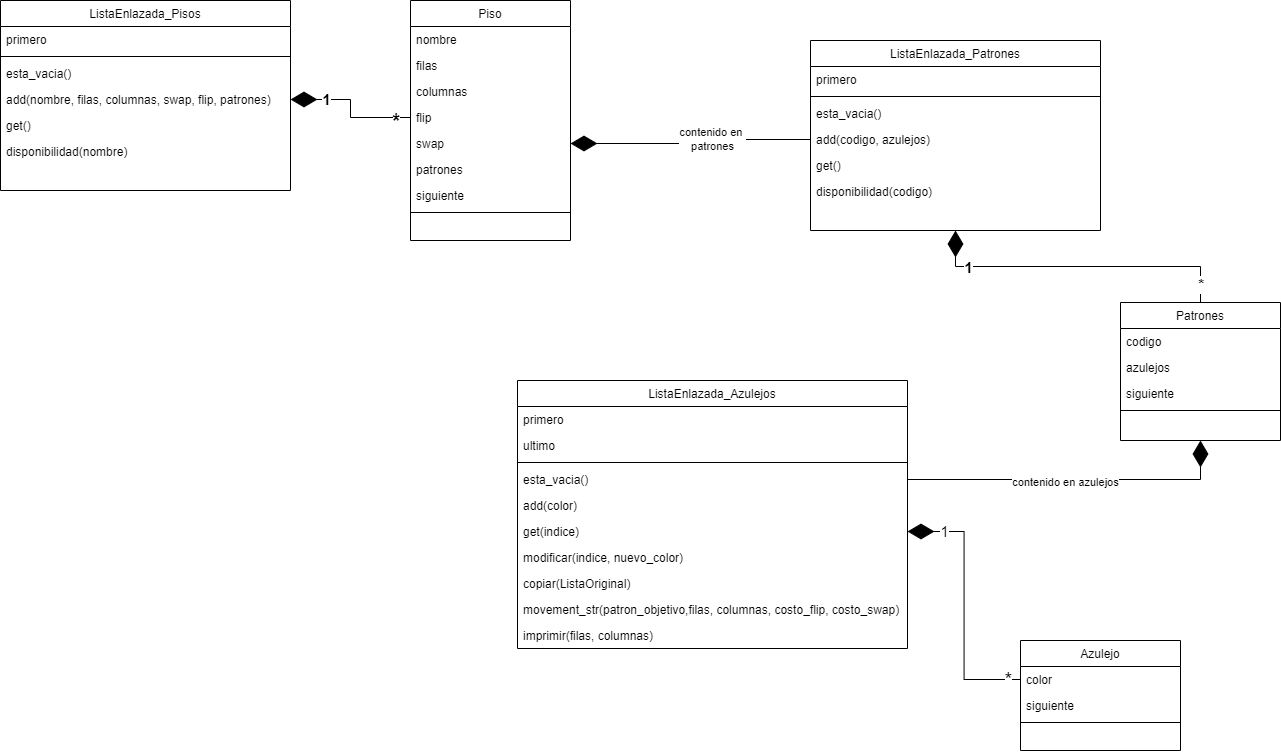

The diagram above was exported from draw.io. Its source (the exported page's mxGraphModel, read from the mxfile embedded in the PNG):
<mxGraphModel dx="1300" dy="666" grid="1" gridSize="11" guides="1" tooltips="1" connect="1" arrows="1" fold="1" page="1" pageScale="1" pageWidth="1654" pageHeight="1169" background="#ffffff" math="0" shadow="0">
  <root>
    <mxCell id="WIyWlLk6GJQsqaUBKTNV-0" />
    <mxCell id="WIyWlLk6GJQsqaUBKTNV-1" parent="WIyWlLk6GJQsqaUBKTNV-0" />
    <mxCell id="zkfFHV4jXpPFQw0GAbJ--6" value="Piso" style="swimlane;fontStyle=0;align=center;verticalAlign=top;childLayout=stackLayout;horizontal=1;startSize=26;horizontalStack=0;resizeParent=1;resizeLast=0;collapsible=1;marginBottom=0;rounded=0;shadow=0;strokeWidth=1;" parent="WIyWlLk6GJQsqaUBKTNV-1" vertex="1">
      <mxGeometry x="720" y="380" width="160" height="240" as="geometry">
        <mxRectangle x="130" y="380" width="160" height="26" as="alternateBounds" />
      </mxGeometry>
    </mxCell>
    <mxCell id="zkfFHV4jXpPFQw0GAbJ--7" value="nombre" style="text;align=left;verticalAlign=top;spacingLeft=4;spacingRight=4;overflow=hidden;rotatable=0;points=[[0,0.5],[1,0.5]];portConstraint=eastwest;" parent="zkfFHV4jXpPFQw0GAbJ--6" vertex="1">
      <mxGeometry y="26" width="160" height="26" as="geometry" />
    </mxCell>
    <mxCell id="zkfFHV4jXpPFQw0GAbJ--8" value="filas" style="text;align=left;verticalAlign=top;spacingLeft=4;spacingRight=4;overflow=hidden;rotatable=0;points=[[0,0.5],[1,0.5]];portConstraint=eastwest;rounded=0;shadow=0;html=0;" parent="zkfFHV4jXpPFQw0GAbJ--6" vertex="1">
      <mxGeometry y="52" width="160" height="26" as="geometry" />
    </mxCell>
    <mxCell id="P7q9w4J9tUE3PSdaeWrz-3" value="columnas" style="text;align=left;verticalAlign=top;spacingLeft=4;spacingRight=4;overflow=hidden;rotatable=0;points=[[0,0.5],[1,0.5]];portConstraint=eastwest;rounded=0;shadow=0;html=0;" parent="zkfFHV4jXpPFQw0GAbJ--6" vertex="1">
      <mxGeometry y="78" width="160" height="26" as="geometry" />
    </mxCell>
    <mxCell id="P7q9w4J9tUE3PSdaeWrz-4" value="flip" style="text;align=left;verticalAlign=top;spacingLeft=4;spacingRight=4;overflow=hidden;rotatable=0;points=[[0,0.5],[1,0.5]];portConstraint=eastwest;rounded=0;shadow=0;html=0;" parent="zkfFHV4jXpPFQw0GAbJ--6" vertex="1">
      <mxGeometry y="104" width="160" height="26" as="geometry" />
    </mxCell>
    <mxCell id="P7q9w4J9tUE3PSdaeWrz-5" value="swap" style="text;align=left;verticalAlign=top;spacingLeft=4;spacingRight=4;overflow=hidden;rotatable=0;points=[[0,0.5],[1,0.5]];portConstraint=eastwest;rounded=0;shadow=0;html=0;" parent="zkfFHV4jXpPFQw0GAbJ--6" vertex="1">
      <mxGeometry y="130" width="160" height="26" as="geometry" />
    </mxCell>
    <mxCell id="P7q9w4J9tUE3PSdaeWrz-6" value="patrones" style="text;align=left;verticalAlign=top;spacingLeft=4;spacingRight=4;overflow=hidden;rotatable=0;points=[[0,0.5],[1,0.5]];portConstraint=eastwest;rounded=0;shadow=0;html=0;" parent="zkfFHV4jXpPFQw0GAbJ--6" vertex="1">
      <mxGeometry y="156" width="160" height="26" as="geometry" />
    </mxCell>
    <mxCell id="P7q9w4J9tUE3PSdaeWrz-7" value="siguiente" style="text;align=left;verticalAlign=top;spacingLeft=4;spacingRight=4;overflow=hidden;rotatable=0;points=[[0,0.5],[1,0.5]];portConstraint=eastwest;rounded=0;shadow=0;html=0;" parent="zkfFHV4jXpPFQw0GAbJ--6" vertex="1">
      <mxGeometry y="182" width="160" height="26" as="geometry" />
    </mxCell>
    <mxCell id="zkfFHV4jXpPFQw0GAbJ--9" value="" style="line;html=1;strokeWidth=1;align=left;verticalAlign=middle;spacingTop=-1;spacingLeft=3;spacingRight=3;rotatable=0;labelPosition=right;points=[];portConstraint=eastwest;" parent="zkfFHV4jXpPFQw0GAbJ--6" vertex="1">
      <mxGeometry y="208" width="160" height="8" as="geometry" />
    </mxCell>
    <mxCell id="zkfFHV4jXpPFQw0GAbJ--13" value="Patrones" style="swimlane;fontStyle=0;align=center;verticalAlign=top;childLayout=stackLayout;horizontal=1;startSize=26;horizontalStack=0;resizeParent=1;resizeLast=0;collapsible=1;marginBottom=0;rounded=0;shadow=0;strokeWidth=1;" parent="WIyWlLk6GJQsqaUBKTNV-1" vertex="1">
      <mxGeometry x="1430" y="682" width="160" height="138" as="geometry">
        <mxRectangle x="340" y="380" width="170" height="26" as="alternateBounds" />
      </mxGeometry>
    </mxCell>
    <mxCell id="zkfFHV4jXpPFQw0GAbJ--14" value="codigo" style="text;align=left;verticalAlign=top;spacingLeft=4;spacingRight=4;overflow=hidden;rotatable=0;points=[[0,0.5],[1,0.5]];portConstraint=eastwest;" parent="zkfFHV4jXpPFQw0GAbJ--13" vertex="1">
      <mxGeometry y="26" width="160" height="26" as="geometry" />
    </mxCell>
    <mxCell id="P7q9w4J9tUE3PSdaeWrz-1" value="azulejos" style="text;align=left;verticalAlign=top;spacingLeft=4;spacingRight=4;overflow=hidden;rotatable=0;points=[[0,0.5],[1,0.5]];portConstraint=eastwest;" parent="zkfFHV4jXpPFQw0GAbJ--13" vertex="1">
      <mxGeometry y="52" width="160" height="26" as="geometry" />
    </mxCell>
    <mxCell id="P7q9w4J9tUE3PSdaeWrz-2" value="siguiente" style="text;align=left;verticalAlign=top;spacingLeft=4;spacingRight=4;overflow=hidden;rotatable=0;points=[[0,0.5],[1,0.5]];portConstraint=eastwest;" parent="zkfFHV4jXpPFQw0GAbJ--13" vertex="1">
      <mxGeometry y="78" width="160" height="26" as="geometry" />
    </mxCell>
    <mxCell id="zkfFHV4jXpPFQw0GAbJ--15" value="" style="line;html=1;strokeWidth=1;align=left;verticalAlign=middle;spacingTop=-1;spacingLeft=3;spacingRight=3;rotatable=0;labelPosition=right;points=[];portConstraint=eastwest;" parent="zkfFHV4jXpPFQw0GAbJ--13" vertex="1">
      <mxGeometry y="104" width="160" height="8" as="geometry" />
    </mxCell>
    <mxCell id="zkfFHV4jXpPFQw0GAbJ--17" value="Azulejo" style="swimlane;fontStyle=0;align=center;verticalAlign=top;childLayout=stackLayout;horizontal=1;startSize=26;horizontalStack=0;resizeParent=1;resizeLast=0;collapsible=1;marginBottom=0;rounded=0;shadow=0;strokeWidth=1;" parent="WIyWlLk6GJQsqaUBKTNV-1" vertex="1">
      <mxGeometry x="1330" y="1020" width="160" height="110" as="geometry">
        <mxRectangle x="550" y="140" width="160" height="26" as="alternateBounds" />
      </mxGeometry>
    </mxCell>
    <mxCell id="zkfFHV4jXpPFQw0GAbJ--18" value="color" style="text;align=left;verticalAlign=top;spacingLeft=4;spacingRight=4;overflow=hidden;rotatable=0;points=[[0,0.5],[1,0.5]];portConstraint=eastwest;" parent="zkfFHV4jXpPFQw0GAbJ--17" vertex="1">
      <mxGeometry y="26" width="160" height="26" as="geometry" />
    </mxCell>
    <mxCell id="zkfFHV4jXpPFQw0GAbJ--19" value="siguiente" style="text;align=left;verticalAlign=top;spacingLeft=4;spacingRight=4;overflow=hidden;rotatable=0;points=[[0,0.5],[1,0.5]];portConstraint=eastwest;rounded=0;shadow=0;html=0;" parent="zkfFHV4jXpPFQw0GAbJ--17" vertex="1">
      <mxGeometry y="52" width="160" height="26" as="geometry" />
    </mxCell>
    <mxCell id="zkfFHV4jXpPFQw0GAbJ--23" value="" style="line;html=1;strokeWidth=1;align=left;verticalAlign=middle;spacingTop=-1;spacingLeft=3;spacingRight=3;rotatable=0;labelPosition=right;points=[];portConstraint=eastwest;" parent="zkfFHV4jXpPFQw0GAbJ--17" vertex="1">
      <mxGeometry y="78" width="160" height="8" as="geometry" />
    </mxCell>
    <mxCell id="P7q9w4J9tUE3PSdaeWrz-9" value="" style="endArrow=diamondThin;endFill=1;endSize=24;html=1;rounded=0;exitX=0;exitY=0.5;exitDx=0;exitDy=0;startArrow=none;startFill=0;entryX=1;entryY=0.5;entryDx=0;entryDy=0;edgeStyle=orthogonalEdgeStyle;" parent="WIyWlLk6GJQsqaUBKTNV-1" source="zkfFHV4jXpPFQw0GAbJ--18" target="2VuSy6fHp5txxomcXm4g-24" edge="1">
      <mxGeometry width="160" relative="1" as="geometry">
        <mxPoint x="510" y="450" as="sourcePoint" />
        <mxPoint x="680" y="410" as="targetPoint" />
      </mxGeometry>
    </mxCell>
    <mxCell id="2VuSy6fHp5txxomcXm4g-47" value="&lt;font style=&quot;font-size: 15px;&quot;&gt;1&lt;/font&gt;" style="edgeLabel;html=1;align=center;verticalAlign=middle;resizable=0;points=[];" vertex="1" connectable="0" parent="P7q9w4J9tUE3PSdaeWrz-9">
      <mxGeometry x="0.6819" y="-1" relative="1" as="geometry">
        <mxPoint x="-5" as="offset" />
      </mxGeometry>
    </mxCell>
    <mxCell id="2VuSy6fHp5txxomcXm4g-48" value="&lt;font style=&quot;font-size: 20px;&quot;&gt;*&lt;/font&gt;" style="edgeLabel;html=1;align=center;verticalAlign=middle;resizable=0;points=[];" vertex="1" connectable="0" parent="P7q9w4J9tUE3PSdaeWrz-9">
      <mxGeometry x="-0.9032" y="-1" relative="1" as="geometry">
        <mxPoint as="offset" />
      </mxGeometry>
    </mxCell>
    <mxCell id="P7q9w4J9tUE3PSdaeWrz-10" value="" style="endArrow=diamondThin;endFill=1;endSize=24;html=1;rounded=0;exitX=0.5;exitY=0;exitDx=0;exitDy=0;startArrow=none;startFill=0;entryX=0.5;entryY=1;entryDx=0;entryDy=0;edgeStyle=orthogonalEdgeStyle;" parent="WIyWlLk6GJQsqaUBKTNV-1" source="zkfFHV4jXpPFQw0GAbJ--13" target="2VuSy6fHp5txxomcXm4g-11" edge="1">
      <mxGeometry width="160" relative="1" as="geometry">
        <mxPoint x="760" y="557" as="sourcePoint" />
        <mxPoint x="420" y="450" as="targetPoint" />
      </mxGeometry>
    </mxCell>
    <mxCell id="2VuSy6fHp5txxomcXm4g-49" value="&lt;font style=&quot;font-size: 15px;&quot;&gt;&lt;b&gt;1&lt;/b&gt;&lt;/font&gt;" style="edgeLabel;html=1;align=center;verticalAlign=middle;resizable=0;points=[];" vertex="1" connectable="0" parent="P7q9w4J9tUE3PSdaeWrz-10">
      <mxGeometry x="0.6961" relative="1" as="geometry">
        <mxPoint as="offset" />
      </mxGeometry>
    </mxCell>
    <mxCell id="2VuSy6fHp5txxomcXm4g-50" value="&lt;font style=&quot;font-size: 15px;&quot;&gt;&lt;b&gt;*&lt;/b&gt;&lt;/font&gt;" style="edgeLabel;html=1;align=center;verticalAlign=middle;resizable=0;points=[];" vertex="1" connectable="0" parent="P7q9w4J9tUE3PSdaeWrz-10">
      <mxGeometry x="-0.8864" relative="1" as="geometry">
        <mxPoint as="offset" />
      </mxGeometry>
    </mxCell>
    <mxCell id="2VuSy6fHp5txxomcXm4g-0" value="ListaEnlazada_Pisos" style="swimlane;fontStyle=0;align=center;verticalAlign=top;childLayout=stackLayout;horizontal=1;startSize=26;horizontalStack=0;resizeParent=1;resizeLast=0;collapsible=1;marginBottom=0;rounded=0;shadow=0;strokeWidth=1;" vertex="1" parent="WIyWlLk6GJQsqaUBKTNV-1">
      <mxGeometry x="310" y="380" width="290" height="190" as="geometry">
        <mxRectangle x="130" y="380" width="160" height="26" as="alternateBounds" />
      </mxGeometry>
    </mxCell>
    <mxCell id="2VuSy6fHp5txxomcXm4g-1" value="primero" style="text;align=left;verticalAlign=top;spacingLeft=4;spacingRight=4;overflow=hidden;rotatable=0;points=[[0,0.5],[1,0.5]];portConstraint=eastwest;" vertex="1" parent="2VuSy6fHp5txxomcXm4g-0">
      <mxGeometry y="26" width="290" height="26" as="geometry" />
    </mxCell>
    <mxCell id="2VuSy6fHp5txxomcXm4g-8" value="" style="line;html=1;strokeWidth=1;align=left;verticalAlign=middle;spacingTop=-1;spacingLeft=3;spacingRight=3;rotatable=0;labelPosition=right;points=[];portConstraint=eastwest;" vertex="1" parent="2VuSy6fHp5txxomcXm4g-0">
      <mxGeometry y="52" width="290" height="8" as="geometry" />
    </mxCell>
    <mxCell id="2VuSy6fHp5txxomcXm4g-2" value="esta_vacia()" style="text;align=left;verticalAlign=top;spacingLeft=4;spacingRight=4;overflow=hidden;rotatable=0;points=[[0,0.5],[1,0.5]];portConstraint=eastwest;rounded=0;shadow=0;html=0;" vertex="1" parent="2VuSy6fHp5txxomcXm4g-0">
      <mxGeometry y="60" width="290" height="26" as="geometry" />
    </mxCell>
    <mxCell id="2VuSy6fHp5txxomcXm4g-3" value="add(nombre, filas, columnas, swap, flip, patrones)" style="text;align=left;verticalAlign=top;spacingLeft=4;spacingRight=4;overflow=hidden;rotatable=0;points=[[0,0.5],[1,0.5]];portConstraint=eastwest;rounded=0;shadow=0;html=0;" vertex="1" parent="2VuSy6fHp5txxomcXm4g-0">
      <mxGeometry y="86" width="290" height="26" as="geometry" />
    </mxCell>
    <mxCell id="2VuSy6fHp5txxomcXm4g-4" value="get()" style="text;align=left;verticalAlign=top;spacingLeft=4;spacingRight=4;overflow=hidden;rotatable=0;points=[[0,0.5],[1,0.5]];portConstraint=eastwest;rounded=0;shadow=0;html=0;" vertex="1" parent="2VuSy6fHp5txxomcXm4g-0">
      <mxGeometry y="112" width="290" height="26" as="geometry" />
    </mxCell>
    <mxCell id="2VuSy6fHp5txxomcXm4g-5" value="disponibilidad(nombre)" style="text;align=left;verticalAlign=top;spacingLeft=4;spacingRight=4;overflow=hidden;rotatable=0;points=[[0,0.5],[1,0.5]];portConstraint=eastwest;rounded=0;shadow=0;html=0;" vertex="1" parent="2VuSy6fHp5txxomcXm4g-0">
      <mxGeometry y="138" width="290" height="26" as="geometry" />
    </mxCell>
    <mxCell id="2VuSy6fHp5txxomcXm4g-11" value="ListaEnlazada_Patrones" style="swimlane;fontStyle=0;align=center;verticalAlign=top;childLayout=stackLayout;horizontal=1;startSize=26;horizontalStack=0;resizeParent=1;resizeLast=0;collapsible=1;marginBottom=0;rounded=0;shadow=0;strokeWidth=1;" vertex="1" parent="WIyWlLk6GJQsqaUBKTNV-1">
      <mxGeometry x="1120" y="420" width="290" height="190" as="geometry">
        <mxRectangle x="130" y="380" width="160" height="26" as="alternateBounds" />
      </mxGeometry>
    </mxCell>
    <mxCell id="2VuSy6fHp5txxomcXm4g-12" value="primero" style="text;align=left;verticalAlign=top;spacingLeft=4;spacingRight=4;overflow=hidden;rotatable=0;points=[[0,0.5],[1,0.5]];portConstraint=eastwest;" vertex="1" parent="2VuSy6fHp5txxomcXm4g-11">
      <mxGeometry y="26" width="290" height="26" as="geometry" />
    </mxCell>
    <mxCell id="2VuSy6fHp5txxomcXm4g-13" value="" style="line;html=1;strokeWidth=1;align=left;verticalAlign=middle;spacingTop=-1;spacingLeft=3;spacingRight=3;rotatable=0;labelPosition=right;points=[];portConstraint=eastwest;" vertex="1" parent="2VuSy6fHp5txxomcXm4g-11">
      <mxGeometry y="52" width="290" height="8" as="geometry" />
    </mxCell>
    <mxCell id="2VuSy6fHp5txxomcXm4g-14" value="esta_vacia()" style="text;align=left;verticalAlign=top;spacingLeft=4;spacingRight=4;overflow=hidden;rotatable=0;points=[[0,0.5],[1,0.5]];portConstraint=eastwest;rounded=0;shadow=0;html=0;" vertex="1" parent="2VuSy6fHp5txxomcXm4g-11">
      <mxGeometry y="60" width="290" height="26" as="geometry" />
    </mxCell>
    <mxCell id="2VuSy6fHp5txxomcXm4g-15" value="add(codigo, azulejos)" style="text;align=left;verticalAlign=top;spacingLeft=4;spacingRight=4;overflow=hidden;rotatable=0;points=[[0,0.5],[1,0.5]];portConstraint=eastwest;rounded=0;shadow=0;html=0;" vertex="1" parent="2VuSy6fHp5txxomcXm4g-11">
      <mxGeometry y="86" width="290" height="26" as="geometry" />
    </mxCell>
    <mxCell id="2VuSy6fHp5txxomcXm4g-16" value="get()" style="text;align=left;verticalAlign=top;spacingLeft=4;spacingRight=4;overflow=hidden;rotatable=0;points=[[0,0.5],[1,0.5]];portConstraint=eastwest;rounded=0;shadow=0;html=0;" vertex="1" parent="2VuSy6fHp5txxomcXm4g-11">
      <mxGeometry y="112" width="290" height="26" as="geometry" />
    </mxCell>
    <mxCell id="2VuSy6fHp5txxomcXm4g-17" value="disponibilidad(codigo)" style="text;align=left;verticalAlign=top;spacingLeft=4;spacingRight=4;overflow=hidden;rotatable=0;points=[[0,0.5],[1,0.5]];portConstraint=eastwest;rounded=0;shadow=0;html=0;" vertex="1" parent="2VuSy6fHp5txxomcXm4g-11">
      <mxGeometry y="138" width="290" height="26" as="geometry" />
    </mxCell>
    <mxCell id="2VuSy6fHp5txxomcXm4g-19" value="ListaEnlazada_Azulejos" style="swimlane;fontStyle=0;align=center;verticalAlign=top;childLayout=stackLayout;horizontal=1;startSize=26;horizontalStack=0;resizeParent=1;resizeLast=0;collapsible=1;marginBottom=0;rounded=0;shadow=0;strokeWidth=1;" vertex="1" parent="WIyWlLk6GJQsqaUBKTNV-1">
      <mxGeometry x="827" y="760" width="390" height="268" as="geometry">
        <mxRectangle x="130" y="380" width="160" height="26" as="alternateBounds" />
      </mxGeometry>
    </mxCell>
    <mxCell id="2VuSy6fHp5txxomcXm4g-20" value="primero" style="text;align=left;verticalAlign=top;spacingLeft=4;spacingRight=4;overflow=hidden;rotatable=0;points=[[0,0.5],[1,0.5]];portConstraint=eastwest;" vertex="1" parent="2VuSy6fHp5txxomcXm4g-19">
      <mxGeometry y="26" width="390" height="26" as="geometry" />
    </mxCell>
    <mxCell id="2VuSy6fHp5txxomcXm4g-33" value="ultimo" style="text;align=left;verticalAlign=top;spacingLeft=4;spacingRight=4;overflow=hidden;rotatable=0;points=[[0,0.5],[1,0.5]];portConstraint=eastwest;rounded=0;shadow=0;html=0;" vertex="1" parent="2VuSy6fHp5txxomcXm4g-19">
      <mxGeometry y="52" width="390" height="26" as="geometry" />
    </mxCell>
    <mxCell id="2VuSy6fHp5txxomcXm4g-21" value="" style="line;html=1;strokeWidth=1;align=left;verticalAlign=middle;spacingTop=-1;spacingLeft=3;spacingRight=3;rotatable=0;labelPosition=right;points=[];portConstraint=eastwest;" vertex="1" parent="2VuSy6fHp5txxomcXm4g-19">
      <mxGeometry y="78" width="390" height="8" as="geometry" />
    </mxCell>
    <mxCell id="2VuSy6fHp5txxomcXm4g-22" value="esta_vacia()" style="text;align=left;verticalAlign=top;spacingLeft=4;spacingRight=4;overflow=hidden;rotatable=0;points=[[0,0.5],[1,0.5]];portConstraint=eastwest;rounded=0;shadow=0;html=0;" vertex="1" parent="2VuSy6fHp5txxomcXm4g-19">
      <mxGeometry y="86" width="390" height="26" as="geometry" />
    </mxCell>
    <mxCell id="2VuSy6fHp5txxomcXm4g-23" value="add(color)" style="text;align=left;verticalAlign=top;spacingLeft=4;spacingRight=4;overflow=hidden;rotatable=0;points=[[0,0.5],[1,0.5]];portConstraint=eastwest;rounded=0;shadow=0;html=0;" vertex="1" parent="2VuSy6fHp5txxomcXm4g-19">
      <mxGeometry y="112" width="390" height="26" as="geometry" />
    </mxCell>
    <mxCell id="2VuSy6fHp5txxomcXm4g-24" value="get(indice)" style="text;align=left;verticalAlign=top;spacingLeft=4;spacingRight=4;overflow=hidden;rotatable=0;points=[[0,0.5],[1,0.5]];portConstraint=eastwest;rounded=0;shadow=0;html=0;" vertex="1" parent="2VuSy6fHp5txxomcXm4g-19">
      <mxGeometry y="138" width="390" height="26" as="geometry" />
    </mxCell>
    <mxCell id="2VuSy6fHp5txxomcXm4g-25" value="modificar(indice, nuevo_color)" style="text;align=left;verticalAlign=top;spacingLeft=4;spacingRight=4;overflow=hidden;rotatable=0;points=[[0,0.5],[1,0.5]];portConstraint=eastwest;rounded=0;shadow=0;html=0;" vertex="1" parent="2VuSy6fHp5txxomcXm4g-19">
      <mxGeometry y="164" width="390" height="26" as="geometry" />
    </mxCell>
    <mxCell id="2VuSy6fHp5txxomcXm4g-34" value="copiar(ListaOriginal)" style="text;align=left;verticalAlign=top;spacingLeft=4;spacingRight=4;overflow=hidden;rotatable=0;points=[[0,0.5],[1,0.5]];portConstraint=eastwest;rounded=0;shadow=0;html=0;" vertex="1" parent="2VuSy6fHp5txxomcXm4g-19">
      <mxGeometry y="190" width="390" height="26" as="geometry" />
    </mxCell>
    <mxCell id="2VuSy6fHp5txxomcXm4g-35" value="movement_str(patron_objetivo,filas, columnas, costo_flip, costo_swap)" style="text;align=left;verticalAlign=top;spacingLeft=4;spacingRight=4;overflow=hidden;rotatable=0;points=[[0,0.5],[1,0.5]];portConstraint=eastwest;rounded=0;shadow=0;html=0;" vertex="1" parent="2VuSy6fHp5txxomcXm4g-19">
      <mxGeometry y="216" width="390" height="26" as="geometry" />
    </mxCell>
    <mxCell id="2VuSy6fHp5txxomcXm4g-36" value="imprimir(filas, columnas)" style="text;align=left;verticalAlign=top;spacingLeft=4;spacingRight=4;overflow=hidden;rotatable=0;points=[[0,0.5],[1,0.5]];portConstraint=eastwest;rounded=0;shadow=0;html=0;" vertex="1" parent="2VuSy6fHp5txxomcXm4g-19">
      <mxGeometry y="242" width="390" height="26" as="geometry" />
    </mxCell>
    <mxCell id="2VuSy6fHp5txxomcXm4g-38" value="" style="endArrow=diamondThin;endFill=1;endSize=24;html=1;rounded=0;exitX=1;exitY=0.5;exitDx=0;exitDy=0;startArrow=none;startFill=0;entryX=0.5;entryY=1;entryDx=0;entryDy=0;edgeStyle=orthogonalEdgeStyle;" edge="1" parent="WIyWlLk6GJQsqaUBKTNV-1" source="2VuSy6fHp5txxomcXm4g-22" target="zkfFHV4jXpPFQw0GAbJ--13">
      <mxGeometry width="160" relative="1" as="geometry">
        <mxPoint x="1340" y="1069" as="sourcePoint" />
        <mxPoint x="1227" y="921" as="targetPoint" />
      </mxGeometry>
    </mxCell>
    <mxCell id="2VuSy6fHp5txxomcXm4g-39" value="contenido en azulejos" style="edgeLabel;html=1;align=center;verticalAlign=middle;resizable=0;points=[];" vertex="1" connectable="0" parent="2VuSy6fHp5txxomcXm4g-38">
      <mxGeometry x="-0.0421" y="-2" relative="1" as="geometry">
        <mxPoint x="-1" as="offset" />
      </mxGeometry>
    </mxCell>
    <mxCell id="2VuSy6fHp5txxomcXm4g-42" value="" style="endArrow=diamondThin;endFill=1;endSize=24;html=1;rounded=0;exitX=0;exitY=0.5;exitDx=0;exitDy=0;startArrow=none;startFill=0;entryX=1;entryY=0.5;entryDx=0;entryDy=0;edgeStyle=orthogonalEdgeStyle;" edge="1" parent="WIyWlLk6GJQsqaUBKTNV-1" source="2VuSy6fHp5txxomcXm4g-15" target="P7q9w4J9tUE3PSdaeWrz-5">
      <mxGeometry width="160" relative="1" as="geometry">
        <mxPoint x="1510" y="650" as="sourcePoint" />
        <mxPoint x="1275" y="620" as="targetPoint" />
      </mxGeometry>
    </mxCell>
    <mxCell id="2VuSy6fHp5txxomcXm4g-43" value="contenido en&amp;nbsp;&lt;div&gt;patrones&lt;/div&gt;" style="edgeLabel;html=1;align=center;verticalAlign=middle;resizable=0;points=[];" vertex="1" connectable="0" parent="2VuSy6fHp5txxomcXm4g-42">
      <mxGeometry x="-0.177" y="-1" relative="1" as="geometry">
        <mxPoint x="1" as="offset" />
      </mxGeometry>
    </mxCell>
    <mxCell id="2VuSy6fHp5txxomcXm4g-44" value="" style="endArrow=diamondThin;endFill=1;endSize=24;html=1;rounded=0;exitX=0;exitY=0.5;exitDx=0;exitDy=0;startArrow=none;startFill=0;entryX=1;entryY=0.5;entryDx=0;entryDy=0;edgeStyle=orthogonalEdgeStyle;" edge="1" parent="WIyWlLk6GJQsqaUBKTNV-1" source="P7q9w4J9tUE3PSdaeWrz-4" target="2VuSy6fHp5txxomcXm4g-3">
      <mxGeometry width="160" relative="1" as="geometry">
        <mxPoint x="1130" y="529" as="sourcePoint" />
        <mxPoint x="890" y="473" as="targetPoint" />
      </mxGeometry>
    </mxCell>
    <mxCell id="2VuSy6fHp5txxomcXm4g-51" value="&lt;b&gt;&lt;font style=&quot;font-size: 15px;&quot;&gt;1&lt;/font&gt;&lt;/b&gt;" style="edgeLabel;html=1;align=center;verticalAlign=middle;resizable=0;points=[];" vertex="1" connectable="0" parent="2VuSy6fHp5txxomcXm4g-44">
      <mxGeometry x="0.4806" y="-1" relative="1" as="geometry">
        <mxPoint as="offset" />
      </mxGeometry>
    </mxCell>
    <mxCell id="2VuSy6fHp5txxomcXm4g-52" value="&lt;font size=&quot;1&quot; style=&quot;&quot;&gt;&lt;b style=&quot;font-size: 20px;&quot;&gt;*&lt;/b&gt;&lt;/font&gt;" style="edgeLabel;html=1;align=center;verticalAlign=middle;resizable=0;points=[];" vertex="1" connectable="0" parent="2VuSy6fHp5txxomcXm4g-44">
      <mxGeometry x="-0.8024" y="2" relative="1" as="geometry">
        <mxPoint as="offset" />
      </mxGeometry>
    </mxCell>
  </root>
</mxGraphModel>